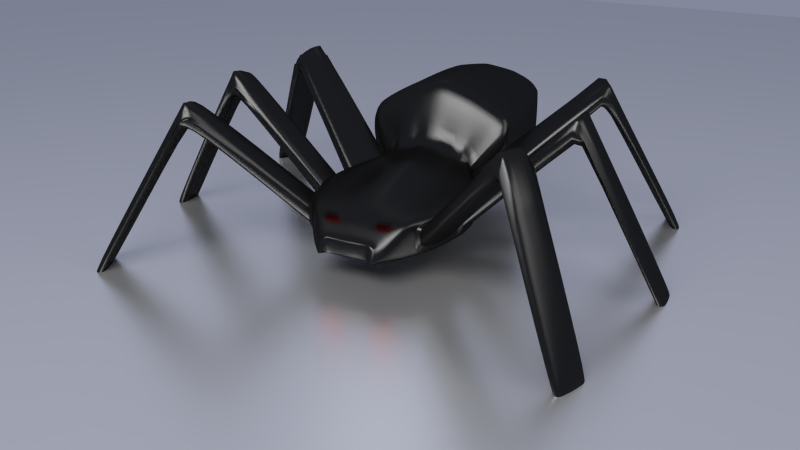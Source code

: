 # Source: HexapodDesign.blend  (saved by Blender 2.63.22; exported with 4.5.12 LTS)
import bpy
from mathutils import Matrix  # noqa: F401  (used for matrix-valued properties, if any)

bpy.ops.wm.read_factory_settings(use_empty=True)
scene = bpy.context.scene
scene.name = 'Scene'

# ---- collections
col_collection_1 = bpy.data.collections.new('Collection 1'); scene.collection.children.link(col_collection_1)
col_collection_2 = bpy.data.collections.new('Collection 2'); scene.collection.children.link(col_collection_2)
col_collection_11 = bpy.data.collections.new('Collection 11'); scene.collection.children.link(col_collection_11)

# ---- materials (node trees are filled in below, after node groups)
mat_material = bpy.data.materials.new('Material')
mat_material.alpha_threshold = 0.0
mat_material.diffuse_color = (0.03741, 0.03741, 0.03741, 1.0)
mat_material.roughness = 0.5
mat_material.line_color = (0.0, 0.0, 0.0, 1.0)
mat_material_003 = bpy.data.materials.new('Material.003')
mat_material_003.alpha_threshold = 0.0
mat_material_003.roughness = 0.5
mat_material_003.line_color = (0.0, 0.0, 0.0, 1.0)
mat_material_004 = bpy.data.materials.new('Material.004')
mat_material_004.alpha_threshold = 0.0
mat_material_004.diffuse_color = (0.8, 0.0, 0.0276, 1.0)
mat_material_004.roughness = 0.5
mat_material_004.line_color = (0.0, 0.0, 0.0, 1.0)
mat_material_002 = bpy.data.materials.new('Material.002')
mat_material_002.alpha_threshold = 0.0
mat_material_002.roughness = 0.5
mat_material_002.line_color = (0.0, 0.0, 0.0, 1.0)
mat_material_001 = bpy.data.materials.new('Material.001')
mat_material_001.alpha_threshold = 0.0
mat_material_001.roughness = 0.5
mat_material_001.line_color = (0.0, 0.0, 0.0, 1.0)

# ---- material node trees
mat_material.use_nodes = True; mat_material.node_tree.nodes.clear()
_N = mat_material.node_tree.nodes; _L = mat_material.node_tree.links
n0 = _N.new('ShaderNodeOutputMaterial'); n0.name = 'Material Output'; n0.location = (538, 295)
n0.width = 120
n1 = _N.new('ShaderNodeMixShader'); n1.name = 'Mix Shader'; n1.location = (258, 319)
n1.width = 150
n1.inputs[0].default_value = 0.1
n2 = _N.new('ShaderNodeBsdfAnisotropic'); n2.name = 'Glossy BSDF'; n2.location = (-80, 390)
n2.distribution = 'BECKMANN'
n2.inputs[0].default_value = (0.02449, 0.02449, 0.02449, 1.0)
n2.inputs[1].default_value = 0.3162
n3 = _N.new('ShaderNodeBsdfDiffuse'); n3.name = 'Diffuse BSDF'; n3.location = (-87, 210)
n3.inputs[0].default_value = (0.03109, 0.03109, 0.03109, 1.0)
_L.new(n2.outputs[0], n1.inputs[1])
_L.new(n1.outputs[0], n0.inputs[0])
_L.new(n3.outputs[0], n1.inputs[2])
n0.is_active_output = True
mat_material_003.use_nodes = True; mat_material_003.node_tree.nodes.clear()
_N = mat_material_003.node_tree.nodes; _L = mat_material_003.node_tree.links
n0 = _N.new('ShaderNodeOutputMaterial'); n0.name = 'Material Output'; n0.location = (487, 304)
n0.width = 120
n1 = _N.new('ShaderNodeMixShader'); n1.name = 'Mix Shader'; n1.location = (268, 330)
n1.width = 150
n1.inputs[0].default_value = 0.2
n2 = _N.new('ShaderNodeBsdfDiffuse'); n2.name = 'Diffuse BSDF'; n2.location = (-28, 203)
n2.inputs[0].default_value = (0.3972, 0.3972, 0.3972, 1.0)
n3 = _N.new('ShaderNodeBsdfAnisotropic'); n3.name = 'Glossy BSDF'; n3.location = (-22, 389)
n3.distribution = 'BECKMANN'
n3.inputs[0].default_value = (1.0, 1.0, 1.0, 1.0)
n3.inputs[1].default_value = 0.3162
_L.new(n3.outputs[0], n1.inputs[1])
_L.new(n1.outputs[0], n0.inputs[0])
_L.new(n2.outputs[0], n1.inputs[2])
n0.is_active_output = True
mat_material_004.use_nodes = True; mat_material_004.node_tree.nodes.clear()
_N = mat_material_004.node_tree.nodes; _L = mat_material_004.node_tree.links
n0 = _N.new('ShaderNodeOutputMaterial'); n0.name = 'Material Output'; n0.location = (300, 300)
n0.width = 120
n1 = _N.new('ShaderNodeEmission'); n1.name = 'Emission'; n1.location = (100, 300)
n1.width = 150
n1.inputs[0].default_value = (0.8, 0.008583, 0.0, 1.0)
_L.new(n1.outputs[0], n0.inputs[0])
n0.is_active_output = True
mat_material_002.use_nodes = True; mat_material_002.node_tree.nodes.clear()
_N = mat_material_002.node_tree.nodes; _L = mat_material_002.node_tree.links
n0 = _N.new('ShaderNodeOutputMaterial'); n0.name = 'Material Output'; n0.location = (300, 300)
n0.width = 120
n1 = _N.new('ShaderNodeEmission'); n1.name = 'Emission'; n1.location = (100, 300)
n1.width = 150
n1.inputs[0].default_value = (0.8, 0.8, 0.8, 1.0)
n1.inputs[1].default_value = 5.0
_L.new(n1.outputs[0], n0.inputs[0])
n0.is_active_output = True
mat_material_001.use_nodes = True; mat_material_001.node_tree.nodes.clear()
_N = mat_material_001.node_tree.nodes; _L = mat_material_001.node_tree.links
n0 = _N.new('ShaderNodeOutputMaterial'); n0.name = 'Material Output'; n0.location = (300, 300)
n0.width = 120
n1 = _N.new('ShaderNodeEmission'); n1.name = 'Emission'; n1.location = (100, 300)
n1.width = 150
n1.inputs[0].default_value = (0.8, 0.8, 0.8, 1.0)
n1.inputs[1].default_value = 20.0
_L.new(n1.outputs[0], n0.inputs[0])
n0.is_active_output = True

# ---- world
world_world = bpy.data.worlds.new('World'); scene.world = world_world
world_world.color = (0.227, 0.2478, 0.3343)
world_world.use_sun_shadow = False
world_world.sun_shadow_jitter_overblur = 0.0
world_world.cycles.sampling_method = 'MANUAL'
world_world.cycles.sample_map_resolution = 256

# ---- cameras
cam_camera = bpy.data.cameras.new('Camera')
cam_camera.clip_end = 100.0
cam_camera.lens = 35.0
cam_camera.sensor_width = 32.0
cam_camera.sensor_height = 18.0
cam_camera.ortho_scale = 7.314
cam_camera.show_limits = True
cam_camera.dof.focus_distance = 0.0

# ---- lights
light_lamp = bpy.data.lights.new('Lamp', 'SPOT')
light_lamp.transmission_factor = 0.0
light_lamp.cutoff_distance = 30.0
light_lamp.energy = 50.0
light_lamp.shadow_buffer_clip_start = 1.001
light_lamp.shadow_soft_size = 1.0
light_lamp.shadow_maximum_resolution = 0.006
light_lamp.use_absolute_resolution = True
light_lamp.spot_blend = 0.4733
light_lamp.spot_size = 0.6467
light_lamp.cycles.use_multiple_importance_sampling = False

# ---- meshes
me_cube_007 = bpy.data.meshes.new('Cube.007')
me_cube_007.from_pydata([(2.235, -1.341, 2.308), (0.9463, -0.4872, 0.9852), (0.6529, -0.9355, 1.025), (2.082, -1.682, 2.311), (2.38, -1.349, 2.082), (3.283, -2.058, 0.2181), (3.283, -2.058, 0.2181), (2.38, -1.349, 2.082), (0.9833, -0.4517, 0.9252), (2.251, -1.258, 2.188), (2.251, -1.258, 2.096), (0.9755, -0.4467, 0.7361), (0.9458, -0.4754, 0.6827), (2.235, -1.341, 2.008), (2.081, -1.681, 2.012), (0.6637, -0.9328, 0.8017), (0.6463, -0.9778, 0.8801), (2.035, -1.746, 2.099), (2.035, -1.746, 2.197), (0.6389, -0.9737, 0.9844), (3.164, -2.518, 0.01852), (3.314, -2.179, 0.01852), (3.314, -2.179, 0.1616), (3.164, -2.518, 0.1616), (2.318, -1.399, 1.992), (3.28, -2.154, 0.007367), (3.132, -2.492, 0.007366), (2.169, -1.737, 1.992), (2.167, -1.833, 2.082), (3.07, -2.541, 0.2181), (3.07, -2.541, 0.2181), (2.167, -1.833, 2.082), (3.28, -2.154, 0.3083), (2.318, -1.399, 2.293), (2.169, -1.737, 2.293), (3.132, -2.492, 0.3083)], [], [(1, 2, 3, 0), (5, 6, 7, 4), (9, 10, 11, 8), (13, 14, 15, 12), (17, 18, 19, 16), (21, 22, 23, 20), (25, 26, 27, 24), (29, 30, 31, 28), (33, 34, 35, 32), (9, 8, 1, 0), (11, 10, 13, 12), (14, 13, 24, 27), (7, 6, 25, 24), (27, 26, 29, 28), (19, 18, 3, 2), (15, 14, 17, 16), (21, 20, 26, 25), (18, 17, 28, 31), (20, 23, 30, 29), (33, 32, 5, 4), (0, 3, 34, 33), (23, 22, 32, 35), (35, 34, 31, 30), (22, 21, 6, 5), (4, 7, 10, 9), (17, 14, 27, 28), (31, 34, 3, 18), (9, 0, 33), (20, 29, 26), (32, 22, 5), (23, 35, 30), (21, 25, 6), (13, 10, 7, 24), (9, 33, 4)])
me_cube_007.polygons.foreach_set('use_smooth', [True] * 34)
_k = {(0, 3): 1.0, (4, 7): 1.0, (9, 10): 1.0, (16, 19): 1.0, (13, 14): 1.0, (14, 27): 1.0, (17, 18): 1.0, (18, 31): 1.0, (7, 10): 1.0, (24, 27): 1.0, (28, 31): 1.0, (3, 34): 1.0, (33, 34): 1.0, (31, 34): 1.0}
me_cube_007.attributes.new('crease_edge', 'FLOAT', 'EDGE').data.foreach_set('value', [_k.get((min(e.vertices), max(e.vertices)), 0.0) for e in me_cube_007.edges])
me_cube_007.materials.append(mat_material)
me_cube_007.use_remesh_preserve_volume = False
me_cube_007.use_remesh_preserve_attributes = False
me_cube_007.use_mirror_vertex_groups = False
me_cube_007.update()
me_cube_006 = bpy.data.meshes.new('Cube.006')
me_cube_006.from_pydata([(-0.6529, -0.9355, 1.025), (-0.9463, -0.4872, 0.9852), (-2.235, -1.341, 2.308), (-2.082, -1.682, 2.311), (-3.283, -2.058, 0.2181), (-3.283, -2.058, 0.2181), (-2.38, -1.349, 2.082), (-2.38, -1.349, 2.082), (-2.251, -1.258, 2.096), (-2.251, -1.258, 2.188), (-0.9833, -0.4517, 0.9252), (-0.9755, -0.4467, 0.7361), (-2.081, -1.681, 2.012), (-2.235, -1.341, 2.008), (-0.9458, -0.4754, 0.6827), (-0.6637, -0.9328, 0.8017), (-2.035, -1.746, 2.197), (-2.035, -1.746, 2.099), (-0.6463, -0.9778, 0.8801), (-0.6389, -0.9737, 0.9844), (-3.314, -2.179, 0.1616), (-3.314, -2.179, 0.01852), (-3.164, -2.518, 0.01852), (-3.164, -2.518, 0.1616), (-3.132, -2.492, 0.007366), (-3.28, -2.154, 0.007367), (-2.318, -1.399, 1.992), (-2.169, -1.737, 1.992), (-3.07, -2.541, 0.2181), (-3.07, -2.541, 0.2181), (-2.167, -1.833, 2.082), (-2.167, -1.833, 2.082), (-2.169, -1.737, 2.293), (-2.318, -1.399, 2.293), (-3.28, -2.154, 0.3083), (-3.132, -2.492, 0.3083)], [], [(1, 2, 3, 0), (5, 6, 7, 4), (9, 10, 11, 8), (13, 14, 15, 12), (17, 18, 19, 16), (21, 22, 23, 20), (25, 26, 27, 24), (29, 30, 31, 28), (33, 34, 35, 32), (20, 34, 5), (28, 35, 23), (4, 25, 21), (24, 29, 22), (10, 9, 2, 1), (8, 11, 14, 13), (12, 17, 30, 27), (8, 13, 26, 7), (9, 33, 2), (16, 3, 32, 31), (13, 12, 27, 26), (24, 27, 30, 29), (4, 7, 26, 25), (16, 19, 0, 3), (12, 15, 18, 17), (6, 33, 9), (22, 21, 25, 24), (34, 33, 6, 5), (17, 16, 31, 30), (23, 22, 29, 28), (32, 35, 28, 31), (3, 2, 33, 32), (20, 23, 35, 34), (21, 20, 5, 4), (7, 6, 9, 8)])
me_cube_006.polygons.foreach_set('use_smooth', [True] * 34)
_k = {(2, 3): 1.0, (6, 9): 1.0, (12, 17): 1.0, (8, 13): 1.0, (6, 7): 1.0, (3, 16): 1.0, (8, 9): 1.0, (17, 30): 1.0, (12, 13): 1.0, (12, 27): 1.0, (16, 17): 1.0, (16, 31): 1.0, (18, 19): 1.0, (7, 8): 1.0, (26, 27): 1.0, (3, 32): 1.0, (30, 31): 1.0, (2, 33): 1.0, (32, 33): 1.0, (9, 33): 1.0, (31, 32): 1.0}
me_cube_006.attributes.new('crease_edge', 'FLOAT', 'EDGE').data.foreach_set('value', [_k.get((min(e.vertices), max(e.vertices)), 0.0) for e in me_cube_006.edges])
me_cube_006.materials.append(mat_material)
me_cube_006.use_remesh_preserve_volume = False
me_cube_006.use_remesh_preserve_attributes = False
me_cube_006.use_mirror_vertex_groups = False
me_cube_006.update()
me_cube_004 = bpy.data.meshes.new('Cube.004')
me_cube_004.from_pydata([(-0.7787, 0.8824, 0.6821), (-0.9511, 0.4909, 0.6821), (-2.079, 1.272, 2.004), (-1.93, 1.61, 2.004), (-2.973, 2.422, 0.3083), (-3.122, 2.084, 0.3083), (-2.16, 1.329, 2.293), (-2.011, 1.667, 2.293), (-1.93, 1.61, 2.305), (-2.079, 1.272, 2.305), (-0.9511, 0.4909, 0.983), (-0.7787, 0.8824, 0.983), (-0.9829, 0.4524, 0.765), (-0.9829, 0.4524, 0.9268), (-2.093, 1.187, 2.174), (-2.093, 1.187, 2.093), (-0.7699, 0.9361, 0.9268), (-0.7699, 0.9361, 0.765), (-1.88, 1.671, 2.093), (-1.88, 1.671, 2.174), (-3.006, 2.448, 0.1616), (-3.006, 2.448, 0.01852), (-3.155, 2.109, 0.01852), (-3.155, 2.109, 0.1616), (-2.221, 1.28, 2.082), (-2.221, 1.28, 2.082), (-3.125, 1.988, 0.2181), (-3.125, 1.988, 0.2181), (-2.008, 1.763, 2.082), (-2.008, 1.763, 2.082), (-2.912, 2.472, 0.2181), (-2.912, 2.472, 0.2181), (-2.011, 1.667, 1.992), (-2.16, 1.329, 1.992), (-3.122, 2.084, 0.007365), (-2.973, 2.422, 0.007365)], [], [(1, 2, 3, 0), (5, 6, 7, 4), (9, 10, 11, 8), (13, 14, 15, 12), (17, 18, 19, 16), (21, 22, 23, 20), (25, 26, 27, 24), (29, 30, 31, 28), (33, 34, 35, 32), (35, 21, 30), (23, 26, 5), (27, 22, 34), (31, 20, 4), (2, 15, 24, 33), (14, 9, 6, 25), (19, 18, 29, 28), (26, 25, 6, 5), (24, 27, 34, 33), (27, 26, 23, 22), (14, 13, 10, 9), (15, 14, 25, 24), (16, 19, 8, 11), (2, 1, 12, 15), (21, 20, 31, 30), (19, 28, 7, 8), (18, 3, 32, 29), (20, 23, 5, 4), (28, 31, 4, 7), (0, 3, 18, 17), (35, 34, 22, 21), (3, 2, 33, 32), (30, 29, 32, 35), (7, 6, 9, 8)])
me_cube_004.polygons.foreach_set('use_smooth', [True] * 33)
_k = {(7, 28): 1.0, (18, 29): 1.0, (2, 3): 1.0, (3, 32): 1.0, (6, 7): 1.0, (8, 9): 1.0, (15, 24): 1.0, (14, 15): 1.0, (18, 19): 1.0, (8, 19): 1.0, (2, 33): 1.0, (24, 25): 1.0, (14, 25): 1.0, (6, 9): 1.0, (28, 29): 1.0, (7, 8): 1.0, (19, 28): 1.0, (32, 33): 1.0, (24, 33): 1.0, (29, 32): 1.0}
me_cube_004.attributes.new('crease_edge', 'FLOAT', 'EDGE').data.foreach_set('value', [_k.get((min(e.vertices), max(e.vertices)), 0.0) for e in me_cube_004.edges])
me_cube_004.materials.append(mat_material)
me_cube_004.use_remesh_preserve_volume = False
me_cube_004.use_remesh_preserve_attributes = False
me_cube_004.use_mirror_vertex_groups = False
me_cube_004.update()
me_cube_003 = bpy.data.meshes.new('Cube.003')
me_cube_003.from_pydata([(2.079, 1.272, 2.004), (0.9511, 0.4909, 0.6821), (0.7787, 0.8824, 0.6821), (1.93, 1.61, 2.004), (2.16, 1.329, 2.293), (3.122, 2.084, 0.3083), (2.973, 2.422, 0.3083), (2.011, 1.667, 2.293), (0.9511, 0.4909, 0.983), (2.079, 1.272, 2.305), (1.93, 1.61, 2.305), (0.7787, 0.8824, 0.983), (2.093, 1.187, 2.174), (0.9829, 0.4524, 0.9268), (0.9829, 0.4524, 0.765), (2.093, 1.187, 2.093), (1.88, 1.671, 2.093), (0.7699, 0.9361, 0.765), (0.7699, 0.9361, 0.9268), (1.88, 1.671, 2.174), (3.155, 2.109, 0.01852), (3.006, 2.448, 0.01852), (3.006, 2.448, 0.1616), (3.155, 2.109, 0.1616), (3.125, 1.988, 0.2181), (2.221, 1.28, 2.082), (2.221, 1.28, 2.082), (3.125, 1.988, 0.2181), (2.912, 2.472, 0.2181), (2.008, 1.763, 2.082), (2.008, 1.763, 2.082), (2.912, 2.472, 0.2181), (3.122, 2.084, 0.007365), (2.16, 1.329, 1.992), (2.011, 1.667, 1.992), (2.973, 2.422, 0.007365)], [], [(1, 2, 3, 0), (5, 6, 7, 4), (9, 10, 11, 8), (13, 14, 15, 12), (17, 18, 19, 16), (21, 22, 23, 20), (25, 26, 27, 24), (29, 30, 31, 28), (33, 34, 35, 32), (16, 19, 30, 29), (24, 27, 20, 23), (25, 24, 5, 4), (27, 26, 33, 32), (12, 15, 26, 25), (13, 12, 9, 8), (19, 18, 11, 10), (1, 0, 15, 14), (22, 21, 28, 31), (31, 30, 7, 6), (23, 22, 6, 5), (3, 2, 17, 16), (32, 35, 21, 20), (0, 3, 34, 33), (4, 7, 10, 9), (29, 28, 35, 34), (19, 10, 7, 30), (22, 31, 6), (27, 32, 20), (24, 23, 5), (35, 28, 21), (3, 16, 29, 34), (12, 25, 4, 9), (15, 0, 33, 26)])
me_cube_003.polygons.foreach_set('use_smooth', [True] * 33)
_k = {(0, 3): 1.0, (3, 34): 1.0, (4, 7): 1.0, (12, 15): 1.0, (9, 10): 1.0, (15, 26): 1.0, (16, 19): 1.0, (25, 26): 1.0, (29, 30): 1.0, (7, 10): 1.0, (19, 30): 1.0, (33, 34): 1.0, (29, 34): 1.0}
me_cube_003.attributes.new('crease_edge', 'FLOAT', 'EDGE').data.foreach_set('value', [_k.get((min(e.vertices), max(e.vertices)), 0.0) for e in me_cube_003.edges])
me_cube_003.materials.append(mat_material)
me_cube_003.use_remesh_preserve_volume = False
me_cube_003.use_remesh_preserve_attributes = False
me_cube_003.use_mirror_vertex_groups = False
me_cube_003.update()
me_plane = bpy.data.meshes.new('Plane')
me_plane.from_pydata([(1.0, -1.0, 0.0), (-1.0, -1.0, 0.0), (1.0, 1.0, 0.0), (-1.0, 1.0, 0.0)], [], [(2, 3, 1, 0)])
me_plane.materials.append(mat_material_003)
me_plane.use_remesh_preserve_volume = False
me_plane.use_remesh_preserve_attributes = False
me_plane.use_mirror_vertex_groups = False
me_plane.update()
me_cube_005 = bpy.data.meshes.new('Cube.005')
me_cube_005.from_pydata([(-2.317, 0.1593, 2.308), (-2.317, -0.1593, 2.308), (-1.016, -0.1833, 0.9837), (-1.016, 0.1833, 0.9837), (-2.443, -0.2333, 2.079), (-2.443, -0.2333, 2.079), (-3.492, -0.2333, 0.221), (-3.492, -0.2333, 0.221), (-2.295, 0.2333, 2.09), (-2.295, 0.2333, 2.18), (-1.031, 0.2333, 0.9275), (-1.031, 0.2333, 0.7694), (-1.031, -0.2333, 0.7694), (-1.031, -0.2333, 0.9275), (-2.295, -0.2333, 2.18), (-2.295, -0.2333, 2.09), (-1.016, 0.1833, 0.6828), (-1.016, -0.1833, 0.6828), (-2.317, -0.1593, 2.007), (-2.317, 0.1593, 2.007), (-3.566, 0.1593, 0.1665), (-3.566, 0.1593, 0.0136), (-3.566, -0.1593, 0.0136), (-3.566, -0.1593, 0.1665), (-2.405, 0.1593, 1.995), (-2.405, -0.1593, 1.995), (-3.53, -0.1593, 0.004029), (-3.53, 0.1593, 0.00403), (-3.53, 0.1593, 0.3049), (-3.53, -0.1593, 0.3049), (-2.405, -0.1593, 2.296), (-2.405, 0.1593, 2.296), (-3.492, 0.2333, 0.221), (-3.492, 0.2333, 0.221), (-2.443, 0.2333, 2.079), (-2.443, 0.2333, 2.079)], [], [(1, 2, 3, 0), (5, 6, 7, 4), (9, 10, 11, 8), (13, 14, 15, 12), (17, 18, 19, 16), (21, 22, 23, 20), (25, 26, 27, 24), (29, 30, 31, 28), (33, 34, 35, 32), (29, 23, 6), (22, 26, 7), (21, 32, 27), (28, 33, 20), (19, 18, 25, 24), (24, 35, 8, 19), (16, 19, 8, 11), (14, 30, 5), (14, 1, 30), (0, 9, 34, 31), (18, 15, 4, 25), (32, 35, 24, 27), (4, 7, 26, 25), (12, 15, 18, 17), (14, 13, 2, 1), (0, 3, 10, 9), (27, 26, 22, 21), (33, 32, 21, 20), (29, 28, 20, 23), (23, 22, 7, 6), (28, 31, 34, 33), (30, 29, 6, 5), (1, 0, 31, 30), (9, 8, 35, 34), (5, 4, 15, 14)])
me_cube_005.polygons.foreach_set('use_smooth', [True] * 34)
_k = {(8, 19): 1.0, (0, 1): 1.0, (9, 34): 1.0, (4, 15): 1.0, (4, 25): 1.0, (4, 5): 1.0, (0, 31): 1.0, (8, 9): 1.0, (5, 14): 1.0, (14, 15): 1.0, (0, 9): 1.0, (19, 24): 1.0, (18, 19): 1.0, (8, 35): 1.0, (24, 25): 1.0, (18, 25): 1.0, (1, 30): 1.0, (30, 31): 1.0, (34, 35): 1.0, (24, 35): 1.0}
me_cube_005.attributes.new('crease_edge', 'FLOAT', 'EDGE').data.foreach_set('value', [_k.get((min(e.vertices), max(e.vertices)), 0.0) for e in me_cube_005.edges])
me_cube_005.materials.append(mat_material)
me_cube_005.use_remesh_preserve_volume = False
me_cube_005.use_remesh_preserve_attributes = False
me_cube_005.use_mirror_vertex_groups = False
me_cube_005.update()
me_cube_002 = bpy.data.meshes.new('Cube.002')
me_cube_002.from_pydata([(1.079, -1.794, 1.198), (1.073, -1.932, 1.197), (1.016, -0.1833, 0.9837), (2.317, -0.1593, 2.308), (2.317, 0.1593, 2.308), (1.016, 0.1833, 0.9837), (1.046, -2.009, 1.057), (1.056, -1.83, 1.065), (3.492, -0.2333, 0.221), (2.443, -0.2333, 2.079), (2.443, -0.2333, 2.079), (3.492, -0.2333, 0.221), (1.031, 0.2333, 0.9275), (2.295, 0.2333, 2.18), (2.295, 0.2333, 2.09), (1.031, 0.2333, 0.7694), (2.295, -0.2333, 2.18), (1.031, -0.2333, 0.9275), (1.031, -0.2333, 0.7694), (2.295, -0.2333, 2.09), (2.317, -0.1593, 2.007), (1.016, -0.1833, 0.6828), (1.016, 0.1833, 0.6828), (2.317, 0.1593, 2.007), (3.566, -0.1593, 0.0136), (3.566, 0.1593, 0.0136), (3.566, 0.1593, 0.1665), (3.566, -0.1593, 0.1665), (3.53, -0.1593, 0.004029), (2.405, -0.1593, 1.995), (2.405, 0.1593, 1.995), (3.53, 0.1593, 0.00403), (2.405, -0.1593, 2.296), (3.53, -0.1593, 0.3049), (3.53, 0.1593, 0.3049), (2.405, 0.1593, 2.296), (2.443, 0.2333, 2.079), (3.492, 0.2333, 0.221), (3.492, 0.2333, 0.221), (2.443, 0.2333, 2.079), (-1.079, -1.794, 1.198), (-1.073, -1.932, 1.197), (-1.046, -2.009, 1.057), (-1.056, -1.83, 1.065)], [], [(3, 4, 5, 2), (9, 10, 11, 8), (13, 14, 15, 12), (17, 18, 19, 16), (21, 22, 23, 20), (25, 26, 27, 24), (29, 30, 31, 28), (33, 34, 35, 32), (37, 38, 39, 36), (20, 23, 30, 29), (23, 22, 15, 14), (11, 10, 29, 28), (39, 38, 31, 30), (19, 18, 21, 20), (17, 16, 3, 2), (5, 4, 13, 12), (28, 31, 25, 24), (24, 27, 8, 11), (38, 37, 26, 25), (34, 33, 27, 26), (4, 3, 32, 35), (35, 34, 37, 36), (33, 32, 9, 8), (14, 13, 36, 39), (10, 9, 16, 19), (27, 33, 8), (42, 41, 40, 43), (31, 38, 25), (11, 28, 24), (37, 34, 26), (19, 20, 29, 10), (23, 14, 39, 30), (9, 32, 16), (16, 32, 3), (13, 4, 35, 36), (6, 7, 0, 1)])
me_cube_002.polygons.foreach_set('use_smooth', [True] * 36)
_k = {(3, 4): 1.0, (10, 19): 1.0, (9, 10): 1.0, (4, 35): 1.0, (16, 19): 1.0, (13, 14): 1.0, (20, 23): 1.0, (23, 30): 1.0, (14, 39): 1.0, (32, 35): 1.0, (29, 30): 1.0, (36, 39): 1.0}
me_cube_002.attributes.new('crease_edge', 'FLOAT', 'EDGE').data.foreach_set('value', [_k.get((min(e.vertices), max(e.vertices)), 0.0) for e in me_cube_002.edges])
me_cube_002.materials.append(mat_material)
me_cube_002.use_remesh_preserve_volume = False
me_cube_002.use_remesh_preserve_attributes = False
me_cube_002.use_mirror_vertex_groups = False
me_cube_002.update()
me_cube = bpy.data.meshes.new('Cube')
me_cube.from_pydata([(0.0, -3.953, 1.502), (0.0, -3.953, 1.131), (0.0, -3.737, 1.073), (0.0, -3.737, 1.56), (0.06552, -4.149, 1.482), (0.6204, -1.457, 1.909), (0.6173, -1.872, 1.887), (0.9704, -1.902, 1.681), (0.9332, -1.426, 1.72), (0.2795, 1.257, 0.8159), (0.4214, 1.074, 0.981), (0.6057, 1.037, 1.015), (0.4609, 1.233, 0.838), (0.9463, -0.4872, 0.9852), (0.6529, -0.9355, 1.025), (0.6593, 1.041, 0.602), (0.5266, 1.231, 0.6276), (0.5286, 1.228, 0.7706), (0.6593, 1.041, 0.9488), (1.079, -1.794, 1.198), (1.042, -1.336, 1.2), (1.04, -1.318, 1.452), (1.079, -1.794, 1.435), (0.3108, 1.327, 0.821), (0.3032, 1.3, 0.7996), (0.3776, 1.321, 0.7651), (0.3615, 1.338, 0.771), (0.91, -2.955, 1.175), (1.073, -1.932, 1.197), (1.073, -1.932, 1.436), (0.91, -2.955, 1.458), (0.6095, -2.071, 1.88), (0.5473, -3.052, 1.878), (0.779, -3.062, 1.77), (0.9644, -2.041, 1.682), (0.2134, -4.016, 1.26), (0.8442, -3.117, 1.181), (0.8442, -3.117, 1.452), (0.2068, -4.025, 1.384), (0.4029, -3.234, 1.874), (0.6972, -3.231, 1.762), (0.4029, -3.234, 0.7588), (0.9511, 0.4909, 0.6821), (0.7787, 0.8824, 0.6821), (1.016, -0.1833, 0.9837), (1.016, 0.1833, 0.9837), (0.9597, -1.261, 1.533), (0.6236, -1.002, 1.088), (0.6236, -1.003, 1.088), (0.9597, -1.26, 1.534), (0.4938, -1.05, 1.256), (0.6073, -1.313, 1.818), (0.8927, -1.326, 1.673), (0.5671, -1.024, 1.146), (0.9255, -0.4392, 0.6103), (0.9235, -0.4378, 0.6107), (0.6196, -0.9367, 0.7279), (0.6184, -0.936, 0.7278), (0.962, -1.199, 1.158), (0.6439, -0.9817, 0.8711), (0.6369, -0.977, 0.9872), (0.9772, -1.209, 1.357), (0.6167, -0.9393, 1.049), (0.6197, -0.9364, 1.042), (0.925, -0.4373, 0.9994), (0.9285, -0.4334, 1.005), (0.9613, -0.3791, 0.9273), (0.9613, -0.3791, 0.9273), (0.9575, -0.3876, 0.664), (0.9651, -0.3706, 0.6453), (0.9815, 0.2126, 0.5971), (0.9815, 0.2126, 0.5971), (0.9815, -0.2126, 0.5971), (0.9815, -0.2351, 0.5878), (0.9815, -0.2126, 0.998), (0.9815, -0.2126, 0.998), (0.9815, 0.2126, 0.998), (0.9815, 0.2126, 0.998), (0.9815, 0.2833, 0.9273), (0.9815, 0.2833, 0.9273), (0.9815, 0.2833, 0.6678), (0.9815, 0.2833, 0.6678), (0.9815, -0.2927, 0.6453), (0.9815, -0.2833, 0.6678), (0.9815, -0.2833, 0.9273), (0.9815, -0.2833, 0.9273), (0.7081, 0.9542, 0.9273), (0.7081, 0.9542, 0.9273), (0.7081, 0.9542, 0.6678), (0.7081, 0.9542, 0.6678), (0.7366, 0.8895, 0.5971), (0.7366, 0.8895, 0.5971), (0.9328, 0.4438, 0.5971), (0.9328, 0.4438, 0.5971), (0.9328, 0.4438, 0.998), (0.9328, 0.4438, 0.998), (0.7366, 0.8895, 0.998), (0.7366, 0.8895, 0.998), (0.9613, 0.3791, 0.6678), (0.9613, 0.3791, 0.6678), (0.9613, 0.3791, 0.9273), (0.9613, 0.3791, 0.9273), (0.629, -1.005, 0.7663), (0.9472, -1.254, 0.9842), (0.9465, -1.256, 0.9793), (0.6258, -1.011, 0.7566), (0.06186, -4.138, 1.129), (0.6961, -3.232, 0.8695), (0.0, -3.233, 0.7091), (0.1137, -4.147, 1.218), (0.1473, -4.105, 1.244), (0.1544, -4.096, 1.392), (0.1066, -4.156, 1.417), (0.6173, -1.872, 0.7458), (0.6204, -1.457, 0.7241), (0.9189, -1.444, 0.9048), (0.9704, -1.902, 0.9516), (1.046, -2.009, 1.057), (0.8898, -2.99, 0.9947), (0.8891, -2.99, 0.9949), (1.047, -2.009, 1.056), (0.8898, -2.99, 1.638), (1.046, -2.009, 1.576), (1.047, -2.009, 1.577), (0.8891, -2.99, 1.638), (0.5473, -3.052, 0.7555), (0.6095, -2.071, 0.753), (0.9644, -2.041, 0.9507), (0.779, -3.062, 0.8629), (0.8177, -3.173, 1.007), (0.1833, -4.05, 1.153), (0.1857, -4.051, 1.153), (0.8125, -3.181, 0.9909), (1.056, -1.83, 1.568), (1.022, -1.37, 1.585), (1.011, -1.392, 1.62), (1.051, -1.843, 1.586), (0.18, -4.054, 1.468), (0.8177, -3.173, 1.626), (0.8129, -3.181, 1.641), (0.1825, -4.056, 1.468), (1.019, -1.402, 1.031), (1.056, -1.83, 1.065), (1.051, -1.843, 1.047), (1.018, -1.402, 1.032), (1.031, 0.2333, 0.9275), (1.031, 0.2333, 0.7694), (1.031, -0.2333, 0.9275), (1.031, -0.2333, 0.7694), (1.016, -0.1833, 0.6828), (1.016, 0.1833, 0.6828), (0.9833, -0.4517, 0.9252), (0.9755, -0.4467, 0.7361), (0.9458, -0.4754, 0.6827), (0.6637, -0.9328, 0.8017), (0.6463, -0.9778, 0.8801), (0.6389, -0.9737, 0.9844), (0.9511, 0.4909, 0.983), (0.7787, 0.8824, 0.983), (0.9829, 0.4524, 0.9268), (0.9829, 0.4524, 0.765), (0.7699, 0.9361, 0.765), (0.7699, 0.9361, 0.9268), (0.1, -0.4242, 0.5083), (0.3744, -0.4303, 0.5198), (0.3017, -0.9067, 0.5423), (0.09844, -0.9061, 0.5185), (0.3008, -0.9075, 1.216), (0.3831, -0.4318, 1.148), (0.09001, -0.4301, 1.272), (0.09844, -0.9062, 1.275), (0.589, -1.257, 0.697), (0.5233, -1.106, 0.6565), (0.5677, -1.055, 0.6836), (0.7592, -1.269, 0.8036), (0.4151, 1.099, 0.5584), (0.2845, 1.25, 0.5755), (0.4675, 1.222, 0.5724), (0.5924, 1.05, 0.5528), (0.1, 0.9, 0.5471), (0.2636, 0.9, 0.5471), (0.3663, 0.4333, 0.5471), (0.1, 0.4333, 0.5471), (0.1, 0.2335, 0.5413), (0.3907, 0.2335, 0.5419), (0.3907, -0.2311, 0.5168), (0.1, -0.2243, 0.5155), (0.3713, 0.434, 1.079), (0.2636, 0.9, 1.048), (0.1, 0.9027, 1.071), (0.09539, 0.4339, 1.152), (0.4007, -0.2328, 1.121), (0.3955, 0.2342, 1.084), (0.09529, 0.2378, 1.192), (0.09018, -0.2314, 1.26), (0.09532, -1.457, 2.108), (0.09313, -1.872, 2.101), (0.4373, -1.872, 1.973), (0.4401, -1.457, 1.992), (0.458, 1.314, 0.6236), (0.3548, 1.419, 0.6033), (0.3591, 1.414, 0.6206), (0.4555, 1.316, 0.7037), (0.3068, 1.302, 0.5785), (0.3162, 1.317, 0.592), (0.3554, 1.336, 0.5699), (0.3697, 1.328, 0.5654), (0.03122, 1.338, 0.7683), (0.2692, 1.327, 0.7751), (0.2676, 1.327, 0.6045), (0.03122, 1.338, 0.6097), (0.09324, -2.071, 2.088), (0.09895, -3.053, 1.981), (0.3565, -3.052, 1.933), (0.4292, -2.071, 1.966), (0.03125, 1.307, 0.7996), (0.03125, 1.307, 0.7996), (0.2371, 1.3, 0.7996), (0.2405, 1.304, 0.7996), (0.0, -3.233, 1.924), (0.03125, 1.252, 0.8205), (0.1, 1.074, 0.981), (0.2148, 1.074, 0.981), (0.2289, 1.257, 0.8159), (0.5655, -0.967, 1.116), (0.8935, -0.3833, 1.056), (0.5765, -0.4316, 1.096), (0.4877, -0.9064, 1.143), (0.09532, -1.257, 0.5267), (0.09844, -1.106, 0.5159), (0.3193, -1.104, 0.5761), (0.3877, -1.258, 0.6043), (0.09895, -3.053, 0.6519), (0.09324, -2.071, 0.5447), (0.4292, -2.071, 0.6669), (0.3565, -3.052, 0.7006), (-0.4029, -3.234, 1.874), (0.576, -0.4329, 0.5277), (0.9115, -0.3727, 0.5523), (0.5631, -0.9624, 0.6557), (0.4856, -0.9072, 0.6141), (0.09313, -1.872, 0.5317), (0.09532, -1.457, 0.5255), (0.4401, -1.457, 0.6412), (0.4373, -1.872, 0.6598), (0.09977, -1.045, 1.363), (0.09928, -1.317, 2.01), (0.4228, -1.315, 1.908), (0.305, -1.048, 1.325), (0.1, 1.099, 0.5584), (0.03125, 1.244, 0.5749), (0.2293, 1.25, 0.5755), (0.2035, 1.099, 0.5584), (0.4684, 0.9, 0.5471), (0.6553, 0.95, 0.5471), (0.9048, 0.3833, 0.5471), (0.5711, 0.4333, 0.5471), (0.5907, 0.2335, 0.5419), (0.9315, 0.2833, 0.5471), (0.9409, -0.2927, 0.5442), (0.5905, -0.2335, 0.5245), (0.9048, 0.3833, 1.048), (0.6553, 0.95, 1.048), (0.4684, 0.9, 1.048), (0.5711, 0.4333, 1.048), (0.9316, -0.2833, 1.052), (0.9315, 0.2833, 1.048), (0.5907, 0.2335, 1.053), (0.5905, -0.2335, 1.071), (0.03125, 1.307, 0.5785), (0.03125, 1.307, 0.5785), (0.2371, 1.302, 0.5785), (0.2364, 1.302, 0.5785), (0.2971, 1.35, 0.7396), (0.3036, 1.396, 0.6331), (0.3045, 1.402, 0.6153), (0.2973, 1.352, 0.5971), (-0.9704, -1.902, 1.681), (-0.6173, -1.872, 1.887), (-0.6204, -1.457, 1.909), (-0.9332, -1.426, 1.72), (-0.6057, 1.037, 1.015), (-0.4214, 1.074, 0.981), (-0.2795, 1.257, 0.8159), (-0.4609, 1.233, 0.838), (-0.6529, -0.9355, 1.025), (-0.9463, -0.4872, 0.9852), (-0.5286, 1.228, 0.7706), (-0.5266, 1.231, 0.6276), (-0.6593, 1.041, 0.602), (-0.6593, 1.041, 0.9488), (-1.04, -1.318, 1.452), (-1.042, -1.336, 1.2), (-1.079, -1.794, 1.198), (-1.079, -1.794, 1.435), (-0.3776, 1.321, 0.7651), (-0.3032, 1.3, 0.7996), (-0.3108, 1.327, 0.821), (-0.3615, 1.338, 0.771), (-1.073, -1.932, 1.436), (-1.073, -1.932, 1.197), (-0.91, -2.955, 1.175), (-0.91, -2.955, 1.458), (-0.779, -3.062, 1.77), (-0.5473, -3.052, 1.878), (-0.6095, -2.071, 1.88), (-0.9644, -2.041, 1.682), (-0.8442, -3.117, 1.452), (-0.8442, -3.117, 1.181), (-0.2134, -4.016, 1.26), (-0.2068, -4.025, 1.384), (-0.06552, -4.149, 1.482), (-0.6972, -3.231, 1.762), (-0.7787, 0.8824, 0.6821), (-0.9511, 0.4909, 0.6821), (-1.016, -0.1833, 0.9837), (-1.016, 0.1833, 0.9837), (-0.6236, -1.003, 1.088), (-0.6236, -1.002, 1.088), (-0.9597, -1.261, 1.533), (-0.9597, -1.26, 1.534), (-0.8927, -1.326, 1.673), (-0.6073, -1.313, 1.818), (-0.4938, -1.05, 1.256), (-0.5671, -1.024, 1.146), (-0.6196, -0.9367, 0.7279), (-0.9235, -0.4378, 0.6107), (-0.9255, -0.4392, 0.6103), (-0.6184, -0.936, 0.7278), (-0.6369, -0.977, 0.9872), (-0.6439, -0.9817, 0.8711), (-0.962, -1.199, 1.158), (-0.9772, -1.209, 1.357), (-0.925, -0.4373, 0.9994), (-0.6197, -0.9364, 1.042), (-0.6167, -0.9393, 1.049), (-0.9285, -0.4334, 1.005), (-0.9575, -0.3876, 0.664), (-0.9613, -0.3791, 0.9273), (-0.9613, -0.3791, 0.9273), (-0.9651, -0.3706, 0.6453), (-0.9815, -0.2126, 0.5971), (-0.9815, 0.2126, 0.5971), (-0.9815, 0.2126, 0.5971), (-0.9815, -0.2351, 0.5878), (-0.9815, 0.2126, 0.998), (-0.9815, -0.2126, 0.998), (-0.9815, -0.2126, 0.998), (-0.9815, 0.2126, 0.998), (-0.9815, 0.2833, 0.6678), (-0.9815, 0.2833, 0.9273), (-0.9815, 0.2833, 0.9273), (-0.9815, 0.2833, 0.6678), (-0.9815, -0.2833, 0.9273), (-0.9815, -0.2833, 0.6678), (-0.9815, -0.2927, 0.6453), (-0.9815, -0.2833, 0.9273), (-0.7081, 0.9542, 0.6678), (-0.7081, 0.9542, 0.9273), (-0.7081, 0.9542, 0.9273), (-0.7081, 0.9542, 0.6678), (-0.9328, 0.4438, 0.5971), (-0.7366, 0.8895, 0.5971), (-0.7366, 0.8895, 0.5971), (-0.9328, 0.4438, 0.5971), (-0.7366, 0.8895, 0.998), (-0.9328, 0.4438, 0.998), (-0.9328, 0.4438, 0.998), (-0.7366, 0.8895, 0.998), (-0.9613, 0.3791, 0.9273), (-0.9613, 0.3791, 0.6678), (-0.9613, 0.3791, 0.6678), (-0.9613, 0.3791, 0.9273), (-0.9465, -1.256, 0.9793), (-0.9472, -1.254, 0.9842), (-0.629, -1.005, 0.7663), (-0.6258, -1.011, 0.7566), (-0.4029, -3.234, 0.7588), (-0.06186, -4.138, 1.129), (-0.6961, -3.232, 0.8695), (-0.1544, -4.096, 1.392), (-0.1473, -4.105, 1.244), (-0.1137, -4.147, 1.218), (-0.1066, -4.156, 1.417), (-0.9189, -1.444, 0.9048), (-0.6204, -1.457, 0.7241), (-0.6173, -1.872, 0.7458), (-0.9704, -1.902, 0.9516), (-0.8891, -2.99, 0.9949), (-0.8898, -2.99, 0.9947), (-1.046, -2.009, 1.057), (-1.047, -2.009, 1.056), (-1.047, -2.009, 1.577), (-1.046, -2.009, 1.576), (-0.8898, -2.99, 1.638), (-0.8891, -2.99, 1.638), (-0.9644, -2.041, 0.9507), (-0.6095, -2.071, 0.753), (-0.5473, -3.052, 0.7555), (-0.779, -3.062, 0.8629), (-0.1857, -4.051, 1.153), (-0.1833, -4.05, 1.153), (-0.8177, -3.173, 1.007), (-0.8125, -3.181, 0.9909), (-1.011, -1.392, 1.62), (-1.022, -1.37, 1.585), (-1.056, -1.83, 1.568), (-1.051, -1.843, 1.586), (-0.8129, -3.181, 1.641), (-0.8177, -3.173, 1.626), (-0.18, -4.054, 1.468), (-0.1825, -4.056, 1.468), (-1.051, -1.843, 1.047), (-1.056, -1.83, 1.065), (-1.019, -1.402, 1.031), (-1.018, -1.402, 1.032), (-1.031, 0.2333, 0.9275), (-1.031, 0.2333, 0.7694), (-1.031, -0.2333, 0.7694), (-1.031, -0.2333, 0.9275), (-1.016, 0.1833, 0.6828), (-1.016, -0.1833, 0.6828), (-0.9833, -0.4517, 0.9252), (-0.9755, -0.4467, 0.7361), (-0.9458, -0.4754, 0.6827), (-0.6637, -0.9328, 0.8017), (-0.6463, -0.9778, 0.8801), (-0.6389, -0.9737, 0.9844), (-0.9511, 0.4909, 0.983), (-0.7787, 0.8824, 0.983), (-0.9829, 0.4524, 0.765), (-0.9829, 0.4524, 0.9268), (-0.7699, 0.9361, 0.9268), (-0.7699, 0.9361, 0.765), (-0.3017, -0.9067, 0.5423), (-0.3744, -0.4303, 0.5198), (-0.1, -0.4242, 0.5083), (-0.09844, -0.9061, 0.5185), (-0.09001, -0.4301, 1.272), (-0.3831, -0.4318, 1.148), (-0.3008, -0.9075, 1.216), (-0.09844, -0.9062, 1.275), (-0.5677, -1.055, 0.6836), (-0.5233, -1.106, 0.6565), (-0.589, -1.257, 0.697), (-0.7592, -1.269, 0.8036), (-0.4675, 1.222, 0.5724), (-0.2845, 1.25, 0.5755), (-0.4151, 1.099, 0.5584), (-0.5924, 1.05, 0.5528), (-0.3663, 0.4333, 0.5471), (-0.2636, 0.9, 0.5471), (-0.1, 0.9, 0.5471), (-0.1, 0.4333, 0.5471), (-0.3907, -0.2311, 0.5168), (-0.3907, 0.2335, 0.5419), (-0.1, 0.2335, 0.5413), (-0.1, -0.2243, 0.5155), (-0.1, 0.9027, 1.071), (-0.2636, 0.9, 1.048), (-0.3713, 0.434, 1.079), (-0.09539, 0.4339, 1.152), (-0.09529, 0.2378, 1.192), (-0.3955, 0.2342, 1.084), (-0.4007, -0.2328, 1.121), (-0.09018, -0.2314, 1.26), (-0.4373, -1.872, 1.973), (-0.09313, -1.872, 2.101), (-0.09532, -1.457, 2.108), (-0.4401, -1.457, 1.992), (-0.3591, 1.414, 0.6206), (-0.3548, 1.419, 0.6033), (-0.458, 1.314, 0.6236), (-0.4555, 1.316, 0.7037), (-0.3554, 1.336, 0.5699), (-0.3162, 1.317, 0.592), (-0.3068, 1.302, 0.5785), (-0.3697, 1.328, 0.5654), (-0.2676, 1.327, 0.6045), (-0.2692, 1.327, 0.7751), (-0.03122, 1.338, 0.7683), (-0.03122, 1.338, 0.6097), (-0.3565, -3.052, 1.933), (-0.09895, -3.053, 1.981), (-0.09324, -2.071, 2.088), (-0.4292, -2.071, 1.966), (-0.2371, 1.3, 0.7996), (-0.03125, 1.307, 0.7996), (-0.03125, 1.307, 0.7996), (-0.2405, 1.304, 0.7996), (-0.2148, 1.074, 0.981), (-0.1, 1.074, 0.981), (-0.03125, 1.252, 0.8205), (-0.2289, 1.257, 0.8159), (-0.5765, -0.4316, 1.096), (-0.8935, -0.3833, 1.056), (-0.5655, -0.967, 1.116), (-0.4877, -0.9064, 1.143), (-0.3193, -1.104, 0.5761), (-0.09844, -1.106, 0.5159), (-0.09532, -1.257, 0.5267), (-0.3877, -1.258, 0.6043), (-0.4292, -2.071, 0.6669), (-0.09324, -2.071, 0.5447), (-0.09895, -3.053, 0.6519), (-0.3565, -3.052, 0.7006), (-0.5631, -0.9624, 0.6557), (-0.9115, -0.3727, 0.5523), (-0.576, -0.4329, 0.5277), (-0.4856, -0.9072, 0.6141), (-0.4401, -1.457, 0.6412), (-0.09532, -1.457, 0.5255), (-0.09313, -1.872, 0.5317), (-0.4373, -1.872, 0.6598), (-0.4228, -1.315, 1.908), (-0.09928, -1.317, 2.01), (-0.09977, -1.045, 1.363), (-0.305, -1.048, 1.325), (-0.2293, 1.25, 0.5755), (-0.03125, 1.244, 0.5749), (-0.1, 1.099, 0.5584), (-0.2035, 1.099, 0.5584), (-0.9048, 0.3833, 0.5471), (-0.6553, 0.95, 0.5471), (-0.4684, 0.9, 0.5471), (-0.5711, 0.4333, 0.5471), (-0.9409, -0.2927, 0.5442), (-0.9315, 0.2833, 0.5471), (-0.5907, 0.2335, 0.5419), (-0.5905, -0.2335, 0.5245), (-0.4684, 0.9, 1.048), (-0.6553, 0.95, 1.048), (-0.9048, 0.3833, 1.048), (-0.5711, 0.4333, 1.048), (-0.5907, 0.2335, 1.053), (-0.9315, 0.2833, 1.048), (-0.9316, -0.2833, 1.052), (-0.5905, -0.2335, 1.071), (-0.2371, 1.302, 0.5785), (-0.03125, 1.307, 0.5785), (-0.03125, 1.307, 0.5785), (-0.2364, 1.302, 0.5785), (-0.3045, 1.402, 0.6153), (-0.3036, 1.396, 0.6331), (-0.2971, 1.35, 0.7396), (-0.2973, 1.352, 0.5971)], [], [(6, 7, 8, 5), (10, 11, 12, 9), (16, 17, 18, 15), (20, 21, 22, 19), (24, 25, 26, 23), (28, 29, 30, 27), (32, 33, 34, 31), (36, 37, 38, 35), (0, 4, 40, 39), (47, 48, 49, 46), (51, 52, 53, 50), (55, 56, 57, 54), (59, 60, 61, 58), (63, 64, 65, 62), (67, 68, 69, 66), (71, 72, 73, 70), (75, 76, 77, 74), (79, 80, 81, 78), (83, 84, 85, 82), (87, 88, 89, 86), (91, 92, 93, 90), (95, 96, 97, 94), (99, 100, 101, 98), (103, 104, 105, 102), (41, 107, 106, 1), (110, 111, 112, 109), (1, 0, 3, 2), (114, 115, 116, 113), (118, 119, 120, 117), (122, 123, 124, 121), (126, 127, 128, 125), (130, 131, 132, 129), (134, 135, 136, 133), (138, 139, 140, 137), (142, 143, 144, 141), (164, 165, 166, 163), (168, 169, 170, 167), (172, 173, 174, 171), (176, 177, 178, 175), (180, 181, 182, 179), (184, 185, 186, 183), (188, 189, 190, 187), (192, 193, 194, 191), (196, 197, 198, 195), (200, 201, 202, 199), (204, 205, 206, 203), (208, 209, 210, 207), (212, 213, 214, 211), (216, 217, 218, 215), (108, 41, 1, 2), (221, 222, 223, 220), (225, 226, 227, 224), (229, 230, 231, 228), (233, 234, 235, 232), (3, 0, 39, 219), (238, 239, 240, 237), (242, 243, 244, 241), (246, 247, 248, 245), (106, 4, 0, 1), (250, 251, 252, 249), (254, 255, 256, 253), (258, 259, 260, 257), (262, 263, 264, 261), (266, 267, 268, 265), (270, 271, 272, 269), (274, 275, 276, 273), (278, 279, 280, 277), (282, 283, 284, 281), (288, 289, 290, 287), (292, 293, 294, 291), (296, 297, 298, 295), (300, 301, 302, 299), (304, 305, 306, 303), (308, 309, 310, 307), (0, 236, 312, 311), (318, 319, 320, 317), (322, 323, 324, 321), (326, 327, 328, 325), (330, 331, 332, 329), (334, 335, 336, 333), (338, 339, 340, 337), (342, 343, 344, 341), (346, 347, 348, 345), (350, 351, 352, 349), (354, 355, 356, 353), (358, 359, 360, 357), (362, 363, 364, 361), (366, 367, 368, 365), (370, 371, 372, 369), (374, 375, 376, 373), (377, 1, 378, 379), (381, 382, 383, 380), (1, 2, 3, 0), (385, 386, 387, 384), (389, 390, 391, 388), (393, 394, 395, 392), (397, 398, 399, 396), (401, 402, 403, 400), (405, 406, 407, 404), (409, 410, 411, 408), (413, 414, 415, 412), (435, 436, 437, 434), (439, 440, 441, 438), (443, 444, 445, 442), (447, 448, 449, 446), (451, 452, 453, 450), (455, 456, 457, 454), (459, 460, 461, 458), (463, 464, 465, 462), (467, 468, 469, 466), (471, 472, 473, 470), (475, 476, 477, 474), (479, 480, 481, 478), (483, 484, 485, 482), (487, 488, 489, 486), (108, 2, 1, 377), (491, 492, 493, 490), (495, 496, 497, 494), (499, 500, 501, 498), (503, 504, 505, 502), (3, 219, 236, 0), (507, 508, 509, 506), (511, 512, 513, 510), (515, 516, 517, 514), (378, 1, 0, 311), (519, 520, 521, 518), (523, 524, 525, 522), (527, 528, 529, 526), (531, 532, 533, 530), (535, 536, 537, 534), (539, 540, 541, 538), (543, 544, 545, 542), (39, 40, 33, 32), (224, 227, 50, 53), (9, 12, 25, 24), (68, 67, 151, 152), (27, 30, 37, 36), (242, 241, 512, 511), (177, 176, 203, 206), (250, 249, 520, 519), (275, 274, 201, 200), (117, 120, 143, 142), (212, 211, 484, 483), (233, 232, 504, 503), (19, 22, 29, 28), (174, 173, 105, 104), (132, 131, 106, 107), (96, 95, 157, 158), (16, 15, 178, 177), (256, 255, 258, 257), (115, 114, 171, 174), (476, 541, 518, 447), (40, 4, 140, 139), (229, 228, 500, 499), (47, 46, 61, 60), (112, 111, 137, 140), (65, 64, 67, 66), (35, 38, 111, 110), (48, 47, 63, 62), (150, 149, 72, 71), (44, 45, 76, 75), (4, 106, 109, 112), (80, 79, 145, 146), (82, 85, 66, 69), (77, 76, 79, 78), (75, 74, 85, 84), (73, 72, 83, 82), (162, 161, 88, 87), (71, 70, 81, 80), (92, 91, 43, 42), (87, 86, 97, 96), (266, 265, 74, 77), (93, 92, 99, 98), (89, 88, 91, 90), (124, 123, 34, 33), (95, 94, 101, 100), (55, 54, 69, 68), (38, 37, 138, 137), (121, 124, 139, 138), (225, 224, 62, 65), (144, 143, 116, 115), (110, 109, 131, 130), (22, 21, 134, 133), (30, 29, 122, 121), (246, 245, 516, 515), (7, 6, 31, 34), (486, 296, 283, 493), (86, 89, 15, 18), (56, 55, 153, 154), (113, 116, 127, 126), (104, 103, 141, 144), (261, 264, 267, 266), (90, 93, 255, 254), (163, 166, 437, 436), (136, 135, 8, 7), (130, 129, 36, 35), (21, 20, 58, 61), (123, 122, 133, 136), (440, 497, 517), (148, 147, 84, 83), (469, 514, 322, 279), (57, 56, 102, 105), (60, 59, 155, 156), (64, 63, 14, 13), (160, 159, 100, 99), (254, 253, 175, 178), (538, 545, 478), (228, 231, 243, 242), (164, 163, 186, 185), (46, 49, 135, 134), (263, 262, 11, 10), (240, 239, 173, 172), (179, 182, 453, 452), (213, 212, 219, 39), (209, 208, 273, 276), (245, 248, 167, 170), (249, 252, 180, 179), (270, 269, 540, 539), (185, 184, 257, 260), (24, 23, 218, 217), (222, 221, 189, 188), (216, 215, 488, 487), (17, 16, 199, 202), (207, 210, 481, 480), (202, 201, 26, 25), (217, 216, 220, 223), (51, 50, 248, 247), (234, 233, 241, 244), (10, 9, 223, 222), (489, 479, 544), (169, 168, 191, 194), (182, 181, 184, 183), (215, 218, 208, 207), (6, 5, 198, 197), (126, 125, 235, 234), (181, 180, 253, 256), (114, 113, 244, 243), (230, 229, 166, 165), (251, 250, 269, 272), (119, 118, 129, 132), (195, 198, 247, 246), (197, 196, 211, 214), (165, 164, 237, 240), (32, 31, 214, 213), (538, 475, 545), (172, 171, 231, 230), (232, 235, 41, 108), (70, 73, 259, 258), (176, 175, 252, 251), (142, 141, 20, 19), (125, 128, 107, 41), (238, 237, 260, 259), (204, 203, 272, 271), (98, 101, 78, 81), (226, 225, 265, 268), (188, 187, 264, 263), (271, 270, 210, 209), (297, 489, 544), (168, 167, 227, 226), (192, 191, 268, 267), (502, 397, 386, 513), (305, 485, 466, 278), (482, 304, 236), (498, 443, 509), (448, 521, 524), (451, 524, 521), (498, 509, 434), (444, 501, 510, 385), (450, 455, 528, 525), (490, 530, 459), (490, 282, 530), (382, 400, 378), (435, 508, 529, 454), (323, 517, 497), (398, 505, 377), (311, 411, 383), (471, 542, 474), (481, 210, 270, 539), (215, 207, 480, 488), (269, 250, 519, 540), (328, 327, 507, 506), (220, 216, 487, 492), (298, 543, 470), (312, 236, 304, 303), (399, 403, 388), (219, 212, 483), (284, 283, 296, 295), (235, 125, 41), (497, 496, 324, 323), (338, 337, 423, 422), (237, 164, 185, 260), (10, 222, 263), (302, 301, 308, 307), (51, 247, 198, 5), (532, 531, 368, 367), (345, 350, 416, 316), (353, 346, 315, 419), (543, 542, 471, 470), (447, 446, 477, 476), (542, 545, 475, 474), (337, 326, 424, 423), (280, 279, 322, 321), (193, 190, 461, 462), (391, 390, 413, 412), (294, 293, 300, 299), (396, 399, 388, 391), (182, 183, 456, 453), (379, 378, 400, 403), (442, 445, 373, 376), (310, 380, 410), (335, 317, 324, 496), (218, 23, 273), (108, 504, 232), (366, 365, 429, 428), (389, 402, 308, 301), (211, 196, 467, 484), (376, 328, 506, 442), (289, 288, 446, 449), (347, 356, 339, 336, 495, 536), (371, 364, 522, 527, 343, 352), (332, 291, 405), (188, 263, 222), (99, 92, 42, 160), (522, 525, 528, 527), (385, 384, 445, 444), (292, 331, 374, 414), (477, 446, 288, 472), (390, 389, 301, 300), (319, 318, 329, 332), (311, 312, 408, 411), (445, 384, 415), (228, 242, 511, 500), (333, 336, 339, 338), (380, 383, 411, 410), (415, 373, 445), (318, 317, 335, 334), (421, 420, 342, 341), (310, 309, 381, 380), (321, 404, 280), (332, 405, 319), (299, 393, 406, 294), (316, 315, 346, 345), (407, 392, 306, 277), (387, 396, 412), (383, 382, 378, 311), (350, 349, 417, 416), (345, 348, 351, 350), (347, 346, 353, 356), (356, 355, 340, 339), (241, 233, 503, 512), (433, 432, 358, 357), (343, 342, 349, 352), (341, 344, 355, 354), (313, 433, 362), (361, 370, 430, 314), (169, 194, 465, 438), (362, 361, 314, 313), (357, 362, 433), (359, 358, 365, 368), (533, 534, 463, 460), (396, 391, 412), (361, 364, 371, 370), (349, 342, 420, 417), (536, 535, 348, 347), (392, 395, 303, 306), (367, 366, 369, 372), (357, 360, 363, 362), (307, 310, 410, 409), (367, 372, 351, 348, 535, 532), (327, 326, 337, 340), (355, 344, 526, 507, 327, 340), (458, 189, 221, 491), (172, 230, 240), (249, 179, 452, 520), (382, 381, 401, 400), (291, 294, 406, 405), (127, 116, 143), (333, 338, 422, 286), (399, 379, 403), (299, 302, 394, 393), (312, 303, 395, 408), (427, 334, 285), (473, 287, 284, 295), (341, 354, 418, 421), (375, 374, 331, 330), (165, 240, 230), (329, 318, 334, 427), (375, 330, 426, 425, 325), (136, 7, 34, 123), (395, 394, 409, 408), (278, 277, 306, 305), (496, 495, 336, 335), (245, 170, 441, 516), (360, 359, 290, 289), (326, 325, 425, 424), (359, 368, 531, 281, 290), (533, 532, 535, 534), (387, 386, 397, 396), (374, 373, 415, 414), (404, 407, 277, 280), (402, 401, 309, 308), (364, 363, 523, 522), (321, 324, 317, 320), (292, 291, 332, 331), (393, 392, 407, 406), (128, 132, 107), (363, 360, 289, 449, 523), (419, 418, 354, 353), (307, 409, 394, 302), (321, 320, 404), (381, 309, 401), (195, 246, 515, 468), (57, 105, 173, 239), (325, 328, 376, 375), (330, 329, 427, 426), (334, 333, 286, 285), (271, 209, 276), (524, 523, 449, 448), (431, 430, 370, 369), (272, 203, 176, 251), (204, 271, 276), (365, 358, 432, 429), (218, 273, 208), (24, 217, 223, 9), (369, 366, 428, 431), (501, 500, 511, 510), (170, 169, 438, 441), (95, 100, 159, 157), (53, 52, 49, 48), (122, 29, 22, 133), (436, 435, 454, 457), (186, 163, 436, 457), (320, 319, 405, 404), (531, 530, 282, 281), (472, 471, 474, 477), (506, 509, 443, 442), (205, 275, 200), (104, 144, 174), (236, 219, 483, 482), (183, 186, 457, 456), (479, 478, 545, 544), (517, 516, 441, 440), (190, 189, 458, 461), (194, 193, 462, 465), (52, 135, 49), (521, 520, 452, 451), (200, 199, 206, 205), (21, 61, 134), (461, 460, 463, 462), (455, 454, 529, 528), (297, 296, 486, 489), (118, 117, 28, 27), (184, 181, 256, 257), (248, 50, 227), (491, 490, 459, 458), (287, 290, 281, 284), (470, 473, 295, 298), (46, 134, 61), (288, 287, 473, 472), (544, 543, 298, 297), (487, 486, 493, 492), (323, 322, 514, 517), (221, 220, 492, 491), (58, 20, 141, 103), (283, 282, 490, 493), (5, 8, 52, 51), (503, 502, 513, 512), (499, 498, 434, 437), (439, 438, 465, 464), (18, 17, 12, 11), (91, 161, 43), (87, 96, 158, 162), (115, 174, 144), (279, 278, 466, 469), (274, 273, 23, 26), (489, 488, 480, 479), (201, 274, 26), (398, 397, 502, 505), (437, 166, 229, 499), (32, 213, 39), (451, 450, 525, 524), (196, 195, 468, 467), (192, 267, 264, 187), (386, 385, 510, 513), (128, 127, 120, 119), (450, 453, 456, 455), (268, 191, 168, 226), (17, 202, 25, 12), (231, 171, 114, 243), (252, 175, 253), (519, 518, 541, 540), (389, 388, 403, 402), (435, 434, 509, 508), (262, 261, 94, 97), (469, 468, 515, 514), (467, 466, 485, 484), (103, 102, 59, 58), (135, 52, 8), (305, 304, 482, 485), (412, 415, 384, 387), (444, 443, 498, 501), (276, 275, 205, 204), (177, 206, 199, 16), (127, 143, 120), (252, 253, 180), (126, 234, 244, 113), (108, 377, 505, 504), (344, 343, 527, 526), (377, 379, 399, 398), (508, 507, 526, 529), (448, 447, 518, 521), (414, 413, 293, 292), (476, 475, 538, 541), (464, 537, 494, 439), (197, 214, 31, 6), (460, 459, 530, 533), (372, 371, 352, 351), (495, 494, 537, 536), (440, 439, 494, 497), (187, 190, 193, 192), (539, 538, 478, 481), (112, 140, 4), (109, 106, 131), (464, 463, 534, 537), (227, 167, 248), (83, 72, 149, 148), (91, 88, 161), (59, 102, 56, 154, 155), (55, 68, 152, 153), (79, 76, 45, 145), (156, 14, 63), (67, 64, 13, 151), (71, 80, 146, 150), (128, 119, 132), (101, 94, 261, 266, 77, 78), (47, 60, 156, 63), (93, 98, 81, 70, 258, 255), (85, 74, 265, 225, 65, 66), (73, 82, 69, 54, 238, 259), (124, 33, 40, 139), (111, 38, 137), (53, 48, 62, 224), (97, 86, 18, 11, 262), (35, 110, 130), (89, 90, 254, 178, 15), (36, 129, 118, 27), (75, 84, 147, 44), (121, 138, 37, 30), (54, 57, 239, 238)])
me_cube.polygons.foreach_set('use_smooth', [True] * 549)
_k = {(443, 509): 1.0, (328, 376): 1.0, (172, 240): 1.0, (57, 105): 1.0, (200, 275): 1.0, (50, 53): 1.0, (47, 48): 1.0, (56, 57): 1.0, (60, 156): 1.0, (59, 60): 1.0, (47, 63): 1.0, (62, 63): 1.0, (48, 62): 1.0, (102, 105): 1.0, (109, 112): 1.0, (155, 156): 1.0, (167, 170): 1.0, (165, 166): 1.0, (172, 173): 1.0, (165, 230): 1.0, (200, 201): 1.0, (224, 227): 1.0, (229, 230): 1.0, (239, 240): 1.0, (230, 240): 1.0, (245, 248): 1.0, (4, 106): 1.0, (274, 275): 1.0, (205, 275): 1.0, (443, 498): 1.0, (471, 542): 1.0, (317, 324): 1.0, (317, 318): 1.0, (325, 328): 1.0, (323, 324): 1.0, (330, 426): 1.0, (329, 427): 1.0, (329, 330): 1.0, (318, 334): 1.0, (334, 335): 1.0, (324, 496): 1.0, (376, 442): 1.0, (317, 335): 1.0, (375, 376): 1.0, (318, 329): 1.0, (382, 383): 1.0, (311, 383): 1.0, (426, 427): 1.0, (334, 427): 1.0, (166, 229): 1.0, (434, 437): 1.0, (440, 441): 1.0, (442, 443): 1.0, (440, 517): 1.0, (470, 471): 1.0, (298, 470): 1.0, (496, 497): 1.0, (498, 499): 1.0, (437, 499): 1.0, (506, 509): 1.0, (311, 378): 1.0, (516, 517): 1.0, (497, 517): 1.0, (323, 497): 1.0, (542, 543): 1.0, (470, 543): 1.0, (474, 542): 1.0}
me_cube.attributes.new('crease_edge', 'FLOAT', 'EDGE').data.foreach_set('value', [_k.get((min(e.vertices), max(e.vertices)), 0.0) for e in me_cube.edges])
me_cube.materials.append(mat_material)
me_cube.use_remesh_preserve_volume = False
me_cube.use_remesh_preserve_attributes = False
me_cube.use_mirror_vertex_groups = False
me_cube.update()
me_cube_001 = bpy.data.meshes.new('Cube.001')
me_cube_001.from_pydata([(5.631, -4.282, 30.0), (5.567, -2.552, 30.17), (9.48, -2.823, 30.34), (9.48, -4.823, 30.34), (5.631, -4.282, 32.0), (5.587, -2.62, 32.21), (9.48, -2.823, 32.34), (9.48, -4.823, 32.34)], [], [(4, 5, 1, 0), (5, 6, 2, 1), (6, 7, 3, 2), (7, 4, 0, 3), (0, 1, 2, 3), (7, 6, 5, 4)])
me_cube_001.materials.append(mat_material_004)
me_cube_001.use_remesh_preserve_volume = False
me_cube_001.use_remesh_preserve_attributes = False
me_cube_001.use_mirror_vertex_groups = False
me_cube_001.update()
me_plane_002 = bpy.data.meshes.new('Plane.002')
me_plane_002.from_pydata([(1.0, -1.0, 0.0), (-1.0, -1.0, 0.0), (1.0, 1.0, 0.0), (-1.0, 1.0, 0.0)], [], [(2, 3, 1, 0)])
me_plane_002.materials.append(mat_material_002)
me_plane_002.use_remesh_preserve_volume = False
me_plane_002.use_remesh_preserve_attributes = False
me_plane_002.use_mirror_vertex_groups = False
me_plane_002.update()
me_plane_001 = bpy.data.meshes.new('Plane.001')
me_plane_001.from_pydata([(1.0, -1.0, 0.0), (-1.0, -1.0, 0.0), (1.0, 1.0, 0.0), (-1.0, 1.0, 0.0)], [], [(2, 3, 1, 0)])
me_plane_001.materials.append(mat_material_001)
me_plane_001.use_remesh_preserve_volume = False
me_plane_001.use_remesh_preserve_attributes = False
me_plane_001.use_mirror_vertex_groups = False
me_plane_001.update()
arm_midright = bpy.data.armatures.new('MidRight')  # bones are not reproduced
arm_midleft = bpy.data.armatures.new('MidLeft')  # bones are not reproduced
arm_backright = bpy.data.armatures.new('BackRight')  # bones are not reproduced
arm_backleft = bpy.data.armatures.new('BackLeft')  # bones are not reproduced
arm_frontleft = bpy.data.armatures.new('FrontLeft')  # bones are not reproduced
arm_armature_002 = bpy.data.armatures.new('Armature.002')  # bones are not reproduced

# ---- objects
ob_midright = bpy.data.objects.new('MidRight', arm_midright)
ob_midleft = bpy.data.objects.new('MidLeft', arm_midleft)
ob_cube_007 = bpy.data.objects.new('Cube.007', me_cube_007)
ob_cube_006 = bpy.data.objects.new('Cube.006', me_cube_006)
ob_cube_004 = bpy.data.objects.new('Cube.004', me_cube_004)
ob_cube_003 = bpy.data.objects.new('Cube.003', me_cube_003)
ob_camera = bpy.data.objects.new('Camera', cam_camera)
ob_plane = bpy.data.objects.new('Plane', me_plane)
ob_cube_005 = bpy.data.objects.new('Cube.005', me_cube_005)
ob_cube_002 = bpy.data.objects.new('Cube.002', me_cube_002)
ob_cube = bpy.data.objects.new('Cube', me_cube)
ob_cube_001 = bpy.data.objects.new('Cube.001', me_cube_001)
ob_backright = bpy.data.objects.new('BackRight', arm_backright)
ob_backleft = bpy.data.objects.new('BackLeft', arm_backleft)
ob_frontleft = bpy.data.objects.new('FrontLeft', arm_frontleft)
ob_frontright = bpy.data.objects.new('FrontRight', arm_armature_002)
ob_empty = bpy.data.objects.new('Empty', None)
ob_plane_002 = bpy.data.objects.new('Plane.002', me_plane_002)
ob_plane_001 = bpy.data.objects.new('Plane.001', me_plane_001)
ob_lamp = bpy.data.objects.new('Lamp', light_lamp)

# ---- transforms, parenting, visibility, modifiers, constraints
ob_midright.location = (1.031, -0.005295, 0.602)
ob_midright.rotation_euler = (-8.124e-08, 0.8166, -5.311e-08)
ob_midright.scale = (1.987, -1.987, 1.987)
ob_midright.show_in_front = True
ob_midright.lineart.crease_threshold = 0.0
ob_midleft.location = (0.8927, -0.005295, 0.602)
ob_midleft.rotation_euler = (-8.124e-08, 0.8166, -5.311e-08)
ob_midleft.scale = (1.987, 1.987, 1.987)
ob_midleft.show_in_front = True
ob_midleft.lineart.crease_threshold = 0.0
ob_cube_007.location = (0.0, 0.0, -0.2209)
ob_cube_007.lock_rotations_4d = False
ob_cube_007.empty_display_type = 'ARROWS'
ob_cube_007.lineart.crease_threshold = 0.0
_m = ob_cube_007.modifiers.new('Subsurf', 'SUBSURF')
_m.uv_smooth = 'PRESERVE_CORNERS'
_m.quality = 2
_m.levels = 2
_m.show_only_control_edges = False
_m = ob_cube_007.modifiers.new('Armature', 'ARMATURE')
_m.object = ob_backright
_m.use_bone_envelopes = True
ob_cube_006.location = (0.0, 0.0, -0.2209)
ob_cube_006.lock_rotations_4d = False
ob_cube_006.empty_display_type = 'ARROWS'
ob_cube_006.lineart.crease_threshold = 0.0
_m = ob_cube_006.modifiers.new('Subsurf', 'SUBSURF')
_m.uv_smooth = 'PRESERVE_CORNERS'
_m.quality = 2
_m.levels = 2
_m.show_only_control_edges = False
_m = ob_cube_006.modifiers.new('Armature', 'ARMATURE')
_m.object = ob_backleft
_m.use_bone_envelopes = True
ob_cube_004.location = (0.0, 0.0, -0.2209)
ob_cube_004.lock_rotations_4d = False
ob_cube_004.empty_display_type = 'ARROWS'
ob_cube_004.lineart.crease_threshold = 0.0
_m = ob_cube_004.modifiers.new('Subsurf', 'SUBSURF')
_m.uv_smooth = 'PRESERVE_CORNERS'
_m.quality = 2
_m.levels = 2
_m.show_only_control_edges = False
_m = ob_cube_004.modifiers.new('Armature', 'ARMATURE')
_m.object = ob_frontleft
_m.use_bone_envelopes = True
ob_cube_003.location = (0.0, 0.0, -0.2209)
ob_cube_003.lock_rotations_4d = False
ob_cube_003.empty_display_type = 'ARROWS'
ob_cube_003.lineart.crease_threshold = 0.0
_m = ob_cube_003.modifiers.new('Subsurf', 'SUBSURF')
_m.uv_smooth = 'PRESERVE_CORNERS'
_m.quality = 2
_m.levels = 2
_m.show_only_control_edges = False
_m = ob_cube_003.modifiers.new('Armature', 'ARMATURE')
_m.object = ob_frontright
_m.use_bone_envelopes = True
ob_camera.location = (-4.724, 9.426, 5.01)
ob_camera.rotation_euler = (1.109, 0.01082, 0.8149)
ob_camera.lock_rotations_4d = False
ob_camera.empty_display_type = 'ARROWS'
ob_camera.color = (0.0, 0.0, 0.0, 0.0)
ob_camera.display_type = 'WIRE'
ob_camera.lineart.crease_threshold = 0.0
_c = ob_camera.constraints.new('TRACK_TO'); _c.name = 'AutoTrack'
_c.target = ob_empty
ob_plane.location = (3.757, -1.445, 8.795e-08)
ob_plane.scale = (-17.62, -17.62, -17.62)
ob_plane.lineart.crease_threshold = 0.0
ob_cube_005.location = (0.0, 0.0, -0.2209)
ob_cube_005.lock_rotations_4d = False
ob_cube_005.empty_display_type = 'ARROWS'
ob_cube_005.lineart.crease_threshold = 0.0
_m = ob_cube_005.modifiers.new('Subsurf', 'SUBSURF')
_m.uv_smooth = 'PRESERVE_CORNERS'
_m.quality = 2
_m.levels = 2
_m.show_only_control_edges = False
_m = ob_cube_005.modifiers.new('Armature', 'ARMATURE')
_m.use_bone_envelopes = True
ob_cube_002.location = (0.0, 0.0, -0.2209)
ob_cube_002.lock_rotations_4d = False
ob_cube_002.empty_display_type = 'ARROWS'
ob_cube_002.lineart.crease_threshold = 0.0
_m = ob_cube_002.modifiers.new('Armature', 'ARMATURE')
_m.object = ob_midright
_m.use_bone_envelopes = True
_m = ob_cube_002.modifiers.new('Subsurf', 'SUBSURF')
_m.uv_smooth = 'PRESERVE_CORNERS'
_m.quality = 2
_m.levels = 2
_m.show_only_control_edges = False
ob_cube.location = (0.0, 0.0, -0.2209)
ob_cube.lock_rotations_4d = False
ob_cube.empty_display_type = 'ARROWS'
ob_cube.lineart.crease_threshold = 0.0
_m = ob_cube.modifiers.new('Subsurf', 'SUBSURF')
_m.uv_smooth = 'PRESERVE_CORNERS'
_m.quality = 2
_m.levels = 2
_m.show_only_control_edges = False
ob_cube_001.location = (0.004257, -0.02507, -0.1005)
ob_cube_001.rotation_euler = (-1.013, -1.884e-16, 1.046e-16)
ob_cube_001.scale = (0.0469, 0.0469, 0.0469)
ob_cube_001.lineart.crease_threshold = 0.0
_m = ob_cube_001.modifiers.new('Mirror', 'MIRROR')
ob_backright.location = (0.7582, -0.7065, 0.5213)
ob_backright.rotation_euler = (0.0, -0.0, 0.5803)
ob_backright.lock_rotation = (False, True, True)
ob_backright.show_in_front = True
ob_backright.lineart.crease_threshold = 0.0
ob_backleft.location = (-0.777, -0.7065, 0.5213)
ob_backleft.rotation_euler = (0.0, -0.0, 0.5803)
ob_backleft.show_in_front = True
ob_backleft.lineart.crease_threshold = 0.0
ob_frontleft.location = (-0.9437, 0.6681, 0.5614)
ob_frontleft.lock_rotation = (False, True, True)
ob_frontleft.show_in_front = True
ob_frontleft.lineart.crease_threshold = 0.0
ob_frontright.location = (0.8437, 0.6559, 0.572)
ob_frontright.rotation_mode = 'QUATERNION'
ob_frontright.rotation_quaternion = (0.8941, -0.1327, 0.3463, 0.251)
ob_frontright.scale = (1.881, 1.881, 1.881)
ob_frontright.show_in_front = True
ob_frontright.lineart.crease_threshold = 0.0
ob_empty.location = (0.0, -0.08392, 0.2243)
ob_empty.empty_image_offset = (0.0, 0.0)
ob_empty.lineart.crease_threshold = 0.0
ob_plane_002.location = (-11.75, 0.9997, 9.555)
ob_plane_002.rotation_euler = (-0.8602, 2.24e-09, 1.571)
ob_plane_002.scale = (5.502, 3.901, 3.768)
ob_plane_002.lineart.crease_threshold = 0.0
ob_plane_001.location = (-0.06312, 9.272, 10.39)
ob_plane_001.rotation_euler = (-0.8989, -1.738e-16, 8.383e-17)
ob_plane_001.scale = (5.502, 2.716, 2.63)
ob_plane_001.lineart.crease_threshold = 0.0
ob_lamp.location = (5.577, -10.06, 12.97)
ob_lamp.rotation_euler = (0.7417, -0.003593, 0.4781)
ob_lamp.scale = (0.7691, 0.7691, 0.7691)
ob_lamp.lock_rotations_4d = False
ob_lamp.empty_display_type = 'ARROWS'
ob_lamp.color = (0.0, 0.0, 0.0, 0.0)
ob_lamp.lineart.crease_threshold = 0.0
cam_camera.dof.focus_object = ob_empty

# ---- collection membership
col_collection_1.objects.link(ob_midright)
col_collection_1.objects.link(ob_midleft)
col_collection_1.objects.link(ob_cube_007)
col_collection_1.objects.link(ob_cube_006)
col_collection_1.objects.link(ob_cube_004)
col_collection_1.objects.link(ob_cube_003)
col_collection_1.objects.link(ob_camera)
col_collection_1.objects.link(ob_plane)
col_collection_1.objects.link(ob_cube_005)
col_collection_1.objects.link(ob_cube_002)
col_collection_1.objects.link(ob_cube)
col_collection_2.objects.link(ob_cube_001)
col_collection_11.objects.link(ob_backright)
col_collection_11.objects.link(ob_backleft)
col_collection_11.objects.link(ob_frontleft)
col_collection_11.objects.link(ob_frontright)
col_collection_11.objects.link(ob_empty)
col_collection_11.objects.link(ob_plane_002)
col_collection_11.objects.link(ob_plane_001)
col_collection_11.objects.link(ob_lamp)
def _layer_coll(name, lc=None):
    lc = lc or bpy.context.view_layer.layer_collection
    for c in lc.children:
        if c.name == name: return c
        r = _layer_coll(name, c)
        if r: return r
_layer_coll('Collection 2').indirect_only = True

# ---- scene / render settings (as saved in the file)
scene.camera = ob_camera
scene.frame_start = 1; scene.frame_end = 250; scene.frame_set(1)
scene.render.engine = 'CYCLES'
scene.render.image_settings.color_mode = 'RGB'
scene.render.image_settings.compression = 90
scene.render.resolution_percentage = 50
scene.render.dither_intensity = 0.0
scene.render.bake_margin = 2
scene.render.bake_bias = 0.0
scene.cycles.use_denoising = False
scene.cycles.samples = 500
scene.cycles.sampling_pattern = 'TABULATED_SOBOL'
scene.cycles.light_sampling_threshold = 0.0
scene.cycles.use_adaptive_sampling = False
scene.cycles.use_light_tree = False
scene.cycles.blur_glossy = 0.0
scene.cycles.volume_bounces = 1
scene.cycles.pixel_filter_type = 'GAUSSIAN'
scene.cycles.sample_clamp_indirect = 0.0
scene.view_settings.view_transform = 'Standard'
bpy.context.view_layer.update()
